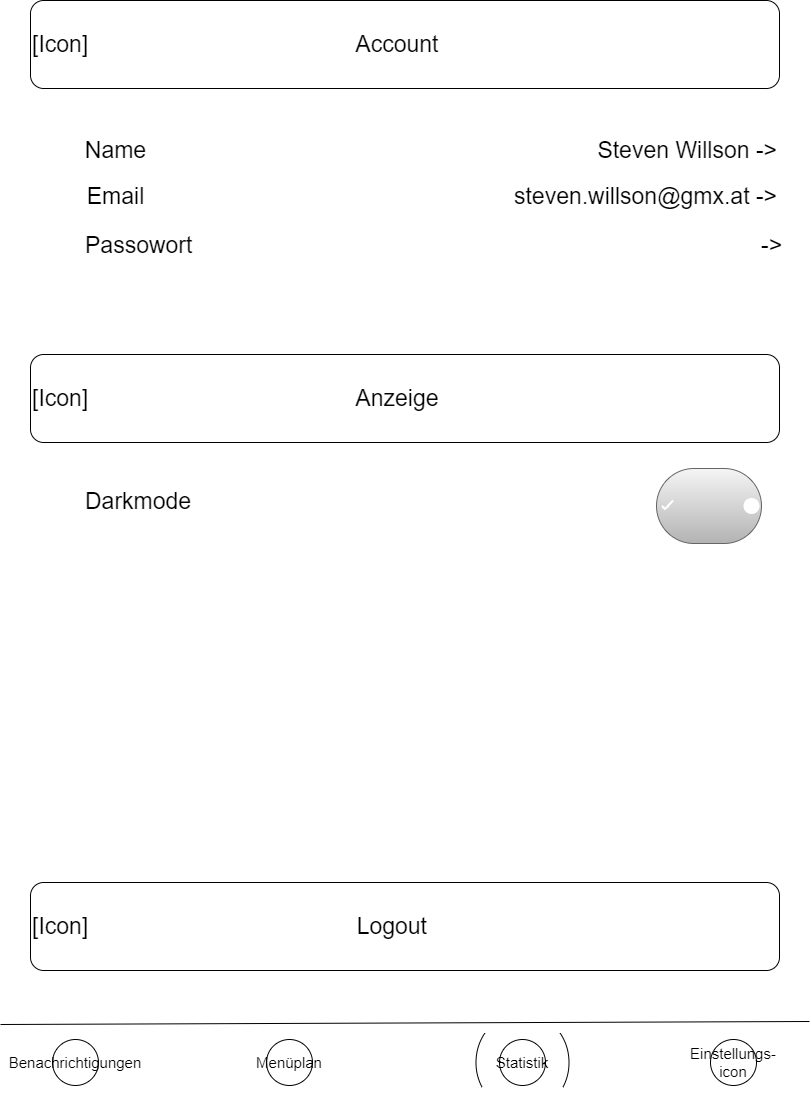

The diagram above was exported from draw.io. Its source (the exported page's mxGraphModel, read from the mxfile embedded in the PNG):
<mxGraphModel dx="1050" dy="629" grid="0" gridSize="10" guides="1" tooltips="1" connect="1" arrows="1" fold="1" page="1" pageScale="1" pageWidth="827" pageHeight="1169" math="0" shadow="0">
  <root>
    <mxCell id="0" />
    <mxCell id="1" parent="0" />
    <mxCell id="w2ijx5nNTmrUa519myTS-1" value="" style="endArrow=none;html=1;rounded=0;" parent="1" edge="1">
      <mxGeometry width="50" height="50" relative="1" as="geometry">
        <mxPoint x="5" y="1093" as="sourcePoint" />
        <mxPoint x="814" y="1090" as="targetPoint" />
      </mxGeometry>
    </mxCell>
    <mxCell id="w2ijx5nNTmrUa519myTS-2" value="&lt;font style=&quot;font-size: 15px;&quot;&gt;Einstellungs-icon&lt;/font&gt;" style="ellipse;whiteSpace=wrap;html=1;aspect=fixed;" parent="1" vertex="1">
      <mxGeometry x="715" y="1108" width="46" height="46" as="geometry" />
    </mxCell>
    <mxCell id="w2ijx5nNTmrUa519myTS-3" value="&lt;font style=&quot;font-size: 15px;&quot;&gt;Menüplan&lt;/font&gt;" style="ellipse;whiteSpace=wrap;html=1;aspect=fixed;" parent="1" vertex="1">
      <mxGeometry x="271" y="1108" width="46" height="46" as="geometry" />
    </mxCell>
    <mxCell id="w2ijx5nNTmrUa519myTS-4" value="&lt;font style=&quot;font-size: 15px;&quot;&gt;Benachrichtigungen&lt;/font&gt;" style="ellipse;whiteSpace=wrap;html=1;aspect=fixed;" parent="1" vertex="1">
      <mxGeometry x="57" y="1108" width="46" height="46" as="geometry" />
    </mxCell>
    <mxCell id="w2ijx5nNTmrUa519myTS-5" value="&lt;font style=&quot;font-size: 15px;&quot;&gt;Statistik&lt;/font&gt;" style="ellipse;whiteSpace=wrap;html=1;aspect=fixed;" parent="1" vertex="1">
      <mxGeometry x="504" y="1108" width="46" height="46" as="geometry" />
    </mxCell>
    <mxCell id="w2ijx5nNTmrUa519myTS-6" value="" style="verticalLabelPosition=bottom;verticalAlign=top;html=1;shape=mxgraph.basic.arc;startAngle=0.666321338893441;endAngle=0.8503760461433033;fontSize=15;" parent="1" vertex="1">
      <mxGeometry x="480.5" y="1081" width="93" height="100" as="geometry" />
    </mxCell>
    <mxCell id="w2ijx5nNTmrUa519myTS-7" value="" style="verticalLabelPosition=bottom;verticalAlign=top;html=1;shape=mxgraph.basic.arc;startAngle=0.666321338893441;endAngle=0.8503760461433033;fontSize=15;flipV=0;flipH=1;" parent="1" vertex="1">
      <mxGeometry x="480.5" y="1081" width="93" height="100" as="geometry" />
    </mxCell>
    <mxCell id="w2ijx5nNTmrUa519myTS-8" value="&lt;font style=&quot;font-size: 23px;&quot;&gt;[Icon]&amp;nbsp; &amp;nbsp; &amp;nbsp; &amp;nbsp; &amp;nbsp; &amp;nbsp; &amp;nbsp; &amp;nbsp; &amp;nbsp; &amp;nbsp; &amp;nbsp; &amp;nbsp; &amp;nbsp; &amp;nbsp; &amp;nbsp; &amp;nbsp; &amp;nbsp; &amp;nbsp; &amp;nbsp; &amp;nbsp; &amp;nbsp; Account&lt;/font&gt;" style="rounded=1;whiteSpace=wrap;html=1;align=left;" parent="1" vertex="1">
      <mxGeometry x="35" y="69" width="749" height="88" as="geometry" />
    </mxCell>
    <mxCell id="w2ijx5nNTmrUa519myTS-9" value="&lt;font style=&quot;font-size: 23px;&quot;&gt;[Icon]&amp;nbsp; &amp;nbsp; &amp;nbsp; &amp;nbsp; &amp;nbsp; &amp;nbsp; &amp;nbsp; &amp;nbsp; &amp;nbsp; &amp;nbsp; &amp;nbsp; &amp;nbsp; &amp;nbsp; &amp;nbsp; &amp;nbsp; &amp;nbsp; &amp;nbsp; &amp;nbsp; &amp;nbsp; &amp;nbsp; &amp;nbsp; Anzeige&lt;/font&gt;" style="rounded=1;whiteSpace=wrap;html=1;align=left;" parent="1" vertex="1">
      <mxGeometry x="35" y="423" width="749" height="88" as="geometry" />
    </mxCell>
    <mxCell id="w2ijx5nNTmrUa519myTS-10" value="&lt;font style=&quot;font-size: 23px;&quot;&gt;[Icon]&amp;nbsp; &amp;nbsp; &amp;nbsp; &amp;nbsp; &amp;nbsp; &amp;nbsp; &amp;nbsp; &amp;nbsp; &amp;nbsp; &amp;nbsp; &amp;nbsp; &amp;nbsp; &amp;nbsp; &amp;nbsp; &amp;nbsp; &amp;nbsp; &amp;nbsp; &amp;nbsp; &amp;nbsp; &amp;nbsp; &amp;nbsp; Logout&lt;/font&gt;" style="rounded=1;whiteSpace=wrap;html=1;align=left;" parent="1" vertex="1">
      <mxGeometry x="35" y="951" width="749" height="88" as="geometry" />
    </mxCell>
    <mxCell id="w2ijx5nNTmrUa519myTS-11" value="Steven Willson -&amp;gt;" style="text;html=1;strokeColor=none;fillColor=none;align=right;verticalAlign=middle;whiteSpace=wrap;rounded=0;fontSize=23;" parent="1" vertex="1">
      <mxGeometry x="557" y="204" width="227" height="30" as="geometry" />
    </mxCell>
    <mxCell id="w2ijx5nNTmrUa519myTS-12" value="Name" style="text;html=1;strokeColor=none;fillColor=none;align=center;verticalAlign=middle;whiteSpace=wrap;rounded=0;fontSize=23;" parent="1" vertex="1">
      <mxGeometry x="35" y="204" width="171" height="30" as="geometry" />
    </mxCell>
    <mxCell id="w2ijx5nNTmrUa519myTS-13" value="steven.willson@gmx.at -&amp;gt;" style="text;html=1;strokeColor=none;fillColor=none;align=right;verticalAlign=middle;whiteSpace=wrap;rounded=0;fontSize=23;" parent="1" vertex="1">
      <mxGeometry x="496" y="250" width="288" height="30" as="geometry" />
    </mxCell>
    <mxCell id="w2ijx5nNTmrUa519myTS-14" value="Email" style="text;html=1;strokeColor=none;fillColor=none;align=center;verticalAlign=middle;whiteSpace=wrap;rounded=0;fontSize=23;" parent="1" vertex="1">
      <mxGeometry x="35" y="250" width="171" height="30" as="geometry" />
    </mxCell>
    <mxCell id="w2ijx5nNTmrUa519myTS-15" value="Passowort&amp;nbsp; &amp;nbsp; &amp;nbsp; &amp;nbsp; &amp;nbsp; &amp;nbsp; &amp;nbsp; &amp;nbsp; &amp;nbsp; &amp;nbsp; &amp;nbsp; &amp;nbsp; &amp;nbsp; &amp;nbsp; &amp;nbsp; &amp;nbsp; &amp;nbsp; &amp;nbsp; &amp;nbsp; &amp;nbsp; &amp;nbsp; &amp;nbsp; &amp;nbsp; &amp;nbsp; &amp;nbsp; &amp;nbsp; &amp;nbsp; &amp;nbsp; &amp;nbsp; &amp;nbsp; &amp;nbsp; &amp;nbsp; &amp;nbsp; &amp;nbsp; &amp;nbsp; &amp;nbsp; &amp;nbsp; &amp;nbsp; &amp;nbsp; &amp;nbsp; &amp;nbsp; &amp;nbsp; &amp;nbsp; &amp;nbsp; &amp;nbsp;-&amp;gt;" style="text;html=1;strokeColor=none;fillColor=none;align=left;verticalAlign=middle;whiteSpace=wrap;rounded=0;fontSize=23;" parent="1" vertex="1">
      <mxGeometry x="88" y="299" width="700" height="30" as="geometry" />
    </mxCell>
    <mxCell id="w2ijx5nNTmrUa519myTS-16" value="Darkmode&amp;nbsp; &amp;nbsp; &amp;nbsp; &amp;nbsp; &amp;nbsp; &amp;nbsp; &amp;nbsp; &amp;nbsp; &amp;nbsp; &amp;nbsp; &amp;nbsp; &amp;nbsp; &amp;nbsp; &amp;nbsp; &amp;nbsp; &amp;nbsp; &amp;nbsp; &amp;nbsp; &amp;nbsp; &amp;nbsp; &amp;nbsp; &amp;nbsp; &amp;nbsp; &amp;nbsp; &amp;nbsp; &amp;nbsp; &amp;nbsp; &amp;nbsp; &amp;nbsp; &amp;nbsp; &amp;nbsp; &amp;nbsp; &amp;nbsp; &amp;nbsp; &amp;nbsp; &amp;nbsp; &amp;nbsp; &amp;nbsp; &amp;nbsp; &amp;nbsp; &amp;nbsp; &amp;nbsp; &amp;nbsp; &amp;nbsp; &amp;nbsp;" style="text;html=1;strokeColor=none;fillColor=none;align=left;verticalAlign=middle;whiteSpace=wrap;rounded=0;fontSize=23;" parent="1" vertex="1">
      <mxGeometry x="88" y="555" width="698" height="30" as="geometry" />
    </mxCell>
    <mxCell id="w2ijx5nNTmrUa519myTS-17" value="" style="fillColor=#f5f5f5;strokeColor=#666666;rounded=1;arcSize=50;sketch=0;hachureGap=4;pointerEvents=0;fontFamily=Architects Daughter;fontSource=https%3A%2F%2Ffonts.googleapis.com%2Fcss%3Ffamily%3DArchitects%2BDaughter;fontSize=20;gradientColor=#b3b3b3;" parent="1" vertex="1">
      <mxGeometry x="661" y="537" width="105" height="75" as="geometry" />
    </mxCell>
    <mxCell id="w2ijx5nNTmrUa519myTS-18" value="" style="shape=ellipse;strokeColor=none;fillColor=#ffffff;sketch=0;hachureGap=4;pointerEvents=0;fontFamily=Architects Daughter;fontSource=https%3A%2F%2Ffonts.googleapis.com%2Fcss%3Ffamily%3DArchitects%2BDaughter;fontSize=20;" parent="w2ijx5nNTmrUa519myTS-17" vertex="1">
      <mxGeometry x="1" y="0.5" width="16" height="16" relative="1" as="geometry">
        <mxPoint x="-18" y="-8" as="offset" />
      </mxGeometry>
    </mxCell>
    <mxCell id="w2ijx5nNTmrUa519myTS-19" value="" style="html=1;shadow=0;dashed=0;shape=mxgraph.atlassian.check;strokeColor=#ffffff;strokeWidth=2;sketch=1;hachureGap=4;pointerEvents=0;fontFamily=Architects Daughter;fontSource=https%3A%2F%2Ffonts.googleapis.com%2Fcss%3Ffamily%3DArchitects%2BDaughter;fontSize=20;" parent="w2ijx5nNTmrUa519myTS-17" vertex="1">
      <mxGeometry y="0.5" width="10" height="8" relative="1" as="geometry">
        <mxPoint x="6" y="-5" as="offset" />
      </mxGeometry>
    </mxCell>
  </root>
</mxGraphModel>